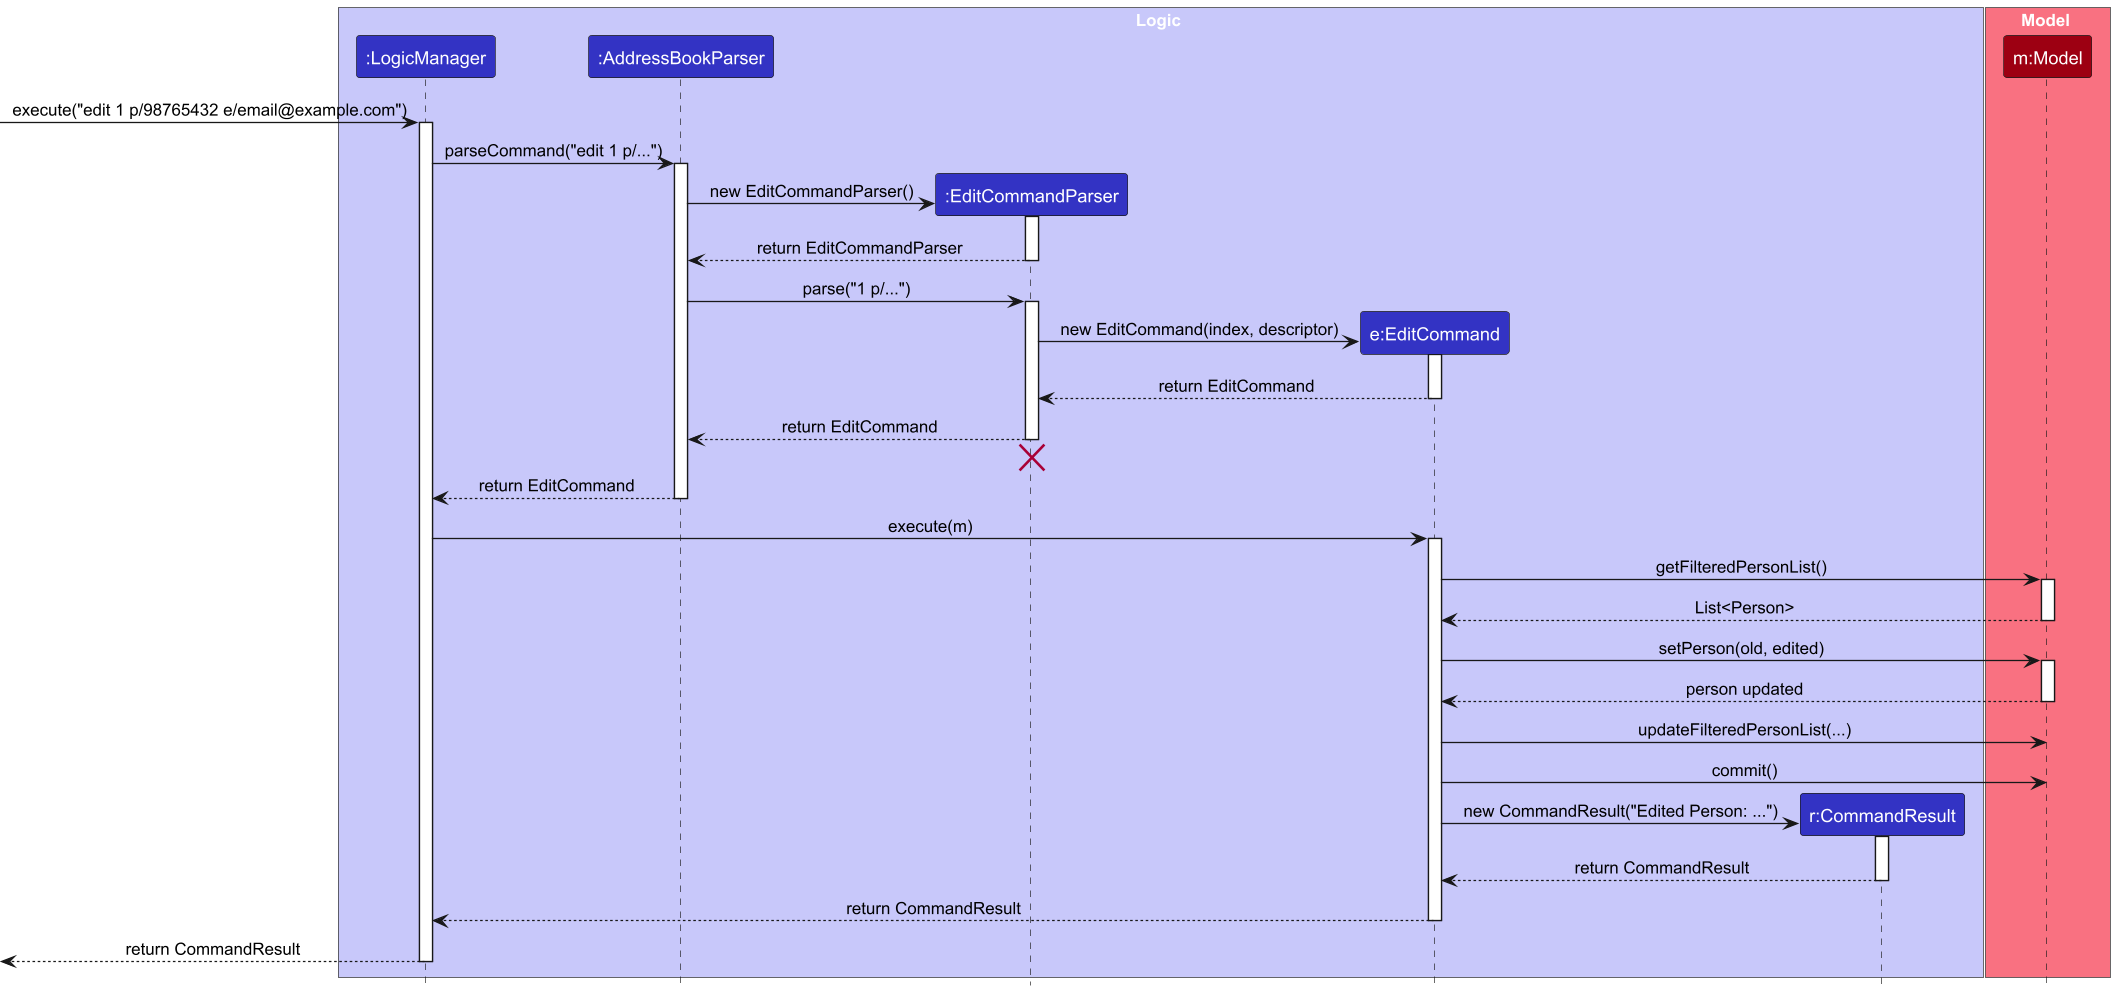

The diagram above was rendered by PlantUML. Its source (embedded in the PNG):
@startuml
!include style.puml
skinparam ArrowFontStyle plain

box Logic LOGIC_COLOR_T1
participant ":LogicManager" as LogicManager LOGIC_COLOR
participant ":AddressBookParser" as AddressBookParser LOGIC_COLOR
participant ":EditCommandParser" as EditCommandParser LOGIC_COLOR
participant "e:EditCommand" as EditCommand LOGIC_COLOR
participant "r:CommandResult" as CommandResult LOGIC_COLOR
end box

box Model MODEL_COLOR_T1
participant "m:Model" as Model MODEL_COLOR
end box

[-> LogicManager : execute("edit 1 p/98765432 e/email@example.com")
activate LogicManager

LogicManager -> AddressBookParser : parseCommand("edit 1 p/...")
activate AddressBookParser

create EditCommandParser
AddressBookParser -> EditCommandParser : new EditCommandParser()
activate EditCommandParser
EditCommandParser --> AddressBookParser : return EditCommandParser
deactivate EditCommandParser

AddressBookParser -> EditCommandParser : parse("1 p/...")
activate EditCommandParser

create EditCommand
EditCommandParser -> EditCommand : new EditCommand(index, descriptor)
activate EditCommand
EditCommand --> EditCommandParser : return EditCommand
deactivate EditCommand

EditCommandParser --> AddressBookParser : return EditCommand
deactivate EditCommandParser
EditCommandParser -[hidden]-> AddressBookParser
destroy EditCommandParser

AddressBookParser --> LogicManager : return EditCommand
deactivate AddressBookParser

LogicManager -> EditCommand : execute(m)
activate EditCommand

EditCommand -> Model : getFilteredPersonList()
activate Model
Model --> EditCommand : List<Person>
deactivate Model

EditCommand -> Model : setPerson(old, edited)
activate Model
Model --> EditCommand : person updated
deactivate Model

EditCommand -> Model : updateFilteredPersonList(...)
EditCommand -> Model : commit()

create CommandResult
EditCommand -> CommandResult : new CommandResult("Edited Person: ...")
activate CommandResult
CommandResult --> EditCommand : return CommandResult
deactivate CommandResult

EditCommand --> LogicManager : return CommandResult
deactivate EditCommand

[<-- LogicManager : return CommandResult
deactivate LogicManager
@enduml